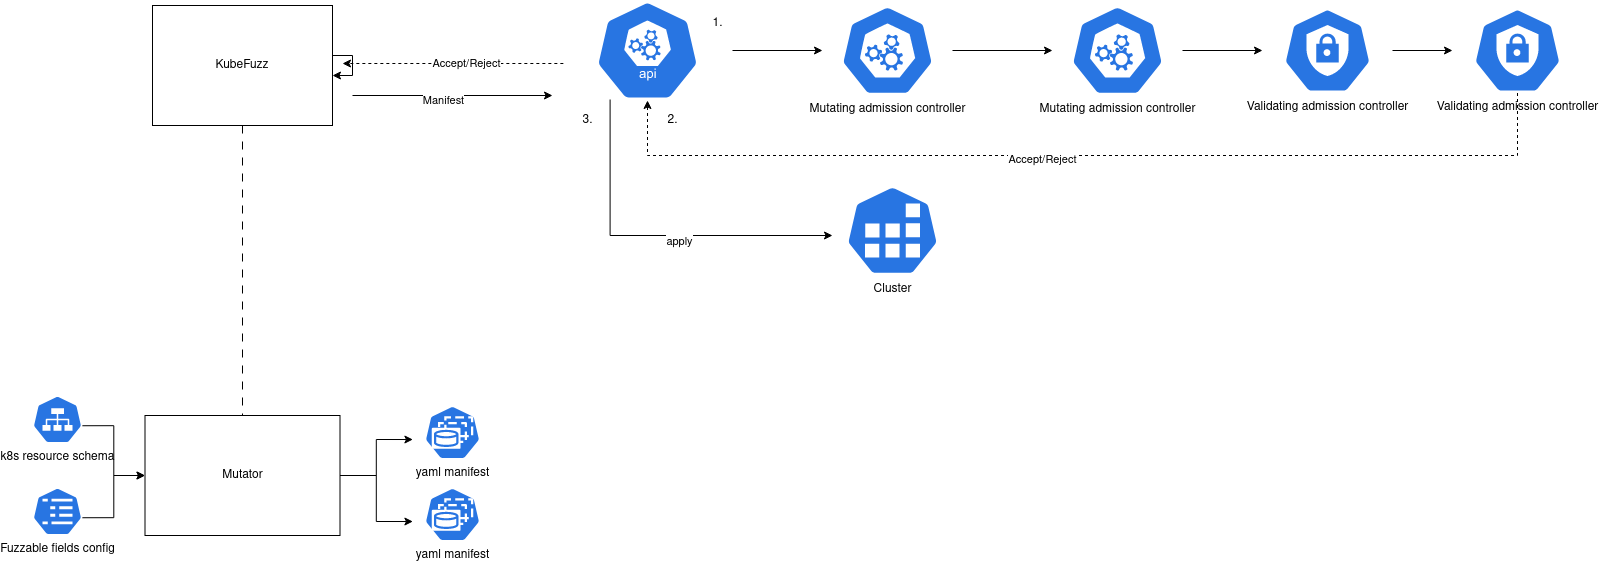

The diagram above was exported from draw.io. Its source (the exported page's mxGraphModel, read from the mxfile embedded in the PNG):
<mxGraphModel dx="2497" dy="883" grid="1" gridSize="10" guides="1" tooltips="1" connect="1" arrows="1" fold="1" page="1" pageScale="1" pageWidth="850" pageHeight="1100" math="0" shadow="0">
  <root>
    <mxCell id="0" />
    <mxCell id="1" parent="0" />
    <mxCell id="xpZIR0KVU0vcpIsX8CTf-30" style="edgeStyle=orthogonalEdgeStyle;rounded=0;orthogonalLoop=1;jettySize=auto;html=1;" edge="1" parent="1">
      <mxGeometry relative="1" as="geometry">
        <mxPoint x="550" y="140" as="targetPoint" />
        <mxPoint x="350" y="140" as="sourcePoint" />
      </mxGeometry>
    </mxCell>
    <mxCell id="xpZIR0KVU0vcpIsX8CTf-31" value="&lt;div&gt;Manifest&lt;/div&gt;" style="edgeLabel;html=1;align=center;verticalAlign=middle;resizable=0;points=[];" vertex="1" connectable="0" parent="xpZIR0KVU0vcpIsX8CTf-30">
      <mxGeometry x="-0.102" y="-4" relative="1" as="geometry">
        <mxPoint as="offset" />
      </mxGeometry>
    </mxCell>
    <mxCell id="xpZIR0KVU0vcpIsX8CTf-35" style="edgeStyle=orthogonalEdgeStyle;rounded=0;orthogonalLoop=1;jettySize=auto;html=1;exitX=0.5;exitY=1;exitDx=0;exitDy=0;endArrow=none;endFill=0;dashed=1;dashPattern=8 8;" edge="1" parent="1" source="xpZIR0KVU0vcpIsX8CTf-1" target="xpZIR0KVU0vcpIsX8CTf-32">
      <mxGeometry relative="1" as="geometry" />
    </mxCell>
    <mxCell id="xpZIR0KVU0vcpIsX8CTf-1" value="&lt;div&gt;KubeFuzz&lt;/div&gt;" style="rounded=0;whiteSpace=wrap;html=1;" vertex="1" parent="1">
      <mxGeometry x="150" y="50" width="180" height="120" as="geometry" />
    </mxCell>
    <mxCell id="xpZIR0KVU0vcpIsX8CTf-5" value="" style="edgeStyle=orthogonalEdgeStyle;rounded=0;orthogonalLoop=1;jettySize=auto;html=1;" edge="1" parent="1" source="xpZIR0KVU0vcpIsX8CTf-2" target="xpZIR0KVU0vcpIsX8CTf-3">
      <mxGeometry relative="1" as="geometry" />
    </mxCell>
    <mxCell id="xpZIR0KVU0vcpIsX8CTf-20" style="edgeStyle=orthogonalEdgeStyle;rounded=0;orthogonalLoop=1;jettySize=auto;html=1;exitX=0.28;exitY=0.99;exitDx=0;exitDy=0;exitPerimeter=0;" edge="1" parent="1" source="xpZIR0KVU0vcpIsX8CTf-2" target="xpZIR0KVU0vcpIsX8CTf-15">
      <mxGeometry relative="1" as="geometry">
        <Array as="points">
          <mxPoint x="608" y="280" />
        </Array>
      </mxGeometry>
    </mxCell>
    <mxCell id="xpZIR0KVU0vcpIsX8CTf-21" value="&lt;div&gt;apply&lt;/div&gt;" style="edgeLabel;html=1;align=center;verticalAlign=middle;resizable=0;points=[];" vertex="1" connectable="0" parent="xpZIR0KVU0vcpIsX8CTf-20">
      <mxGeometry x="0.1462" y="-5" relative="1" as="geometry">
        <mxPoint as="offset" />
      </mxGeometry>
    </mxCell>
    <mxCell id="xpZIR0KVU0vcpIsX8CTf-26" style="edgeStyle=orthogonalEdgeStyle;rounded=0;orthogonalLoop=1;jettySize=auto;html=1;exitX=0.005;exitY=0.63;exitDx=0;exitDy=0;exitPerimeter=0;dashed=1;" edge="1" parent="1" source="xpZIR0KVU0vcpIsX8CTf-2">
      <mxGeometry relative="1" as="geometry">
        <mxPoint x="340" y="108" as="targetPoint" />
      </mxGeometry>
    </mxCell>
    <mxCell id="xpZIR0KVU0vcpIsX8CTf-29" value="Accept/Reject" style="edgeLabel;html=1;align=center;verticalAlign=middle;resizable=0;points=[];" vertex="1" connectable="0" parent="xpZIR0KVU0vcpIsX8CTf-26">
      <mxGeometry x="-0.1249" y="-1" relative="1" as="geometry">
        <mxPoint as="offset" />
      </mxGeometry>
    </mxCell>
    <mxCell id="xpZIR0KVU0vcpIsX8CTf-2" value="" style="sketch=0;html=1;dashed=0;whitespace=wrap;fillColor=#2875E2;strokeColor=#ffffff;points=[[0.005,0.63,0],[0.1,0.2,0],[0.9,0.2,0],[0.5,0,0],[0.995,0.63,0],[0.72,0.99,0],[0.5,1,0],[0.28,0.99,0]];verticalLabelPosition=bottom;align=center;verticalAlign=top;shape=mxgraph.kubernetes.icon;prIcon=api" vertex="1" parent="1">
      <mxGeometry x="560" y="45" width="170" height="100" as="geometry" />
    </mxCell>
    <mxCell id="xpZIR0KVU0vcpIsX8CTf-10" value="" style="edgeStyle=orthogonalEdgeStyle;rounded=0;orthogonalLoop=1;jettySize=auto;html=1;" edge="1" parent="1" source="xpZIR0KVU0vcpIsX8CTf-3" target="xpZIR0KVU0vcpIsX8CTf-9">
      <mxGeometry relative="1" as="geometry" />
    </mxCell>
    <mxCell id="xpZIR0KVU0vcpIsX8CTf-3" value="&lt;div&gt;Mutating admission controller &lt;br&gt;&lt;/div&gt;" style="sketch=0;html=1;dashed=0;whitespace=wrap;fillColor=#2875E2;strokeColor=#ffffff;points=[[0.005,0.63,0],[0.1,0.2,0],[0.9,0.2,0],[0.5,0,0],[0.995,0.63,0],[0.72,0.99,0],[0.5,1,0],[0.28,0.99,0]];verticalLabelPosition=bottom;align=center;verticalAlign=top;shape=mxgraph.kubernetes.icon;prIcon=master" vertex="1" parent="1">
      <mxGeometry x="820" y="50" width="130" height="90" as="geometry" />
    </mxCell>
    <mxCell id="xpZIR0KVU0vcpIsX8CTf-12" value="" style="edgeStyle=orthogonalEdgeStyle;rounded=0;orthogonalLoop=1;jettySize=auto;html=1;" edge="1" parent="1" source="xpZIR0KVU0vcpIsX8CTf-9" target="xpZIR0KVU0vcpIsX8CTf-11">
      <mxGeometry relative="1" as="geometry" />
    </mxCell>
    <mxCell id="xpZIR0KVU0vcpIsX8CTf-9" value="&lt;div&gt;Mutating admission controller &lt;br&gt;&lt;/div&gt;" style="sketch=0;html=1;dashed=0;whitespace=wrap;fillColor=#2875E2;strokeColor=#ffffff;points=[[0.005,0.63,0],[0.1,0.2,0],[0.9,0.2,0],[0.5,0,0],[0.995,0.63,0],[0.72,0.99,0],[0.5,1,0],[0.28,0.99,0]];verticalLabelPosition=bottom;align=center;verticalAlign=top;shape=mxgraph.kubernetes.icon;prIcon=master" vertex="1" parent="1">
      <mxGeometry x="1050" y="50" width="130" height="90" as="geometry" />
    </mxCell>
    <mxCell id="xpZIR0KVU0vcpIsX8CTf-14" value="" style="edgeStyle=orthogonalEdgeStyle;rounded=0;orthogonalLoop=1;jettySize=auto;html=1;" edge="1" parent="1" source="xpZIR0KVU0vcpIsX8CTf-11" target="xpZIR0KVU0vcpIsX8CTf-13">
      <mxGeometry relative="1" as="geometry" />
    </mxCell>
    <mxCell id="xpZIR0KVU0vcpIsX8CTf-11" value="Validating admission controller" style="sketch=0;html=1;dashed=0;whitespace=wrap;fillColor=#2875E2;strokeColor=#ffffff;points=[[0.005,0.63,0],[0.1,0.2,0],[0.9,0.2,0],[0.5,0,0],[0.995,0.63,0],[0.72,0.99,0],[0.5,1,0],[0.28,0.99,0]];verticalLabelPosition=bottom;align=center;verticalAlign=top;shape=mxgraph.kubernetes.icon;prIcon=c_role" vertex="1" parent="1">
      <mxGeometry x="1260" y="52.5" width="130" height="85" as="geometry" />
    </mxCell>
    <mxCell id="xpZIR0KVU0vcpIsX8CTf-16" style="edgeStyle=orthogonalEdgeStyle;rounded=0;orthogonalLoop=1;jettySize=auto;html=1;entryX=0.5;entryY=1;entryDx=0;entryDy=0;entryPerimeter=0;dashed=1;" edge="1" parent="1" source="xpZIR0KVU0vcpIsX8CTf-13" target="xpZIR0KVU0vcpIsX8CTf-2">
      <mxGeometry relative="1" as="geometry">
        <Array as="points">
          <mxPoint x="1515" y="200" />
          <mxPoint x="645" y="200" />
        </Array>
      </mxGeometry>
    </mxCell>
    <mxCell id="xpZIR0KVU0vcpIsX8CTf-17" value="Accept/Reject" style="edgeLabel;html=1;align=center;verticalAlign=middle;resizable=0;points=[];" vertex="1" connectable="0" parent="xpZIR0KVU0vcpIsX8CTf-16">
      <mxGeometry x="0.0906" y="3" relative="1" as="geometry">
        <mxPoint as="offset" />
      </mxGeometry>
    </mxCell>
    <mxCell id="xpZIR0KVU0vcpIsX8CTf-13" value="Validating admission controller" style="sketch=0;html=1;dashed=0;whitespace=wrap;fillColor=#2875E2;strokeColor=#ffffff;points=[[0.005,0.63,0],[0.1,0.2,0],[0.9,0.2,0],[0.5,0,0],[0.995,0.63,0],[0.72,0.99,0],[0.5,1,0],[0.28,0.99,0]];verticalLabelPosition=bottom;align=center;verticalAlign=top;shape=mxgraph.kubernetes.icon;prIcon=c_role" vertex="1" parent="1">
      <mxGeometry x="1450" y="52.5" width="130" height="85" as="geometry" />
    </mxCell>
    <mxCell id="xpZIR0KVU0vcpIsX8CTf-15" value="Cluster" style="sketch=0;html=1;dashed=0;whitespace=wrap;fillColor=#2875E2;strokeColor=#ffffff;points=[[0.005,0.63,0],[0.1,0.2,0],[0.9,0.2,0],[0.5,0,0],[0.995,0.63,0],[0.72,0.99,0],[0.5,1,0],[0.28,0.99,0]];verticalLabelPosition=bottom;align=center;verticalAlign=top;shape=mxgraph.kubernetes.icon;prIcon=job" vertex="1" parent="1">
      <mxGeometry x="830" y="230" width="120" height="90" as="geometry" />
    </mxCell>
    <mxCell id="xpZIR0KVU0vcpIsX8CTf-18" value="1." style="text;html=1;align=center;verticalAlign=middle;resizable=0;points=[];autosize=1;strokeColor=none;fillColor=none;" vertex="1" parent="1">
      <mxGeometry x="700" y="52.5" width="30" height="30" as="geometry" />
    </mxCell>
    <mxCell id="xpZIR0KVU0vcpIsX8CTf-19" value="2." style="text;html=1;align=center;verticalAlign=middle;resizable=0;points=[];autosize=1;strokeColor=none;fillColor=none;" vertex="1" parent="1">
      <mxGeometry x="655" y="150" width="30" height="30" as="geometry" />
    </mxCell>
    <mxCell id="xpZIR0KVU0vcpIsX8CTf-22" value="&lt;div&gt;3.&lt;/div&gt;" style="text;html=1;align=center;verticalAlign=middle;resizable=0;points=[];autosize=1;strokeColor=none;fillColor=none;" vertex="1" parent="1">
      <mxGeometry x="570" y="150" width="30" height="30" as="geometry" />
    </mxCell>
    <mxCell id="xpZIR0KVU0vcpIsX8CTf-43" style="edgeStyle=orthogonalEdgeStyle;rounded=0;orthogonalLoop=1;jettySize=auto;html=1;exitX=1;exitY=0.5;exitDx=0;exitDy=0;entryX=0.005;entryY=0.63;entryDx=0;entryDy=0;entryPerimeter=0;" edge="1" parent="1" source="xpZIR0KVU0vcpIsX8CTf-32" target="xpZIR0KVU0vcpIsX8CTf-36">
      <mxGeometry relative="1" as="geometry" />
    </mxCell>
    <mxCell id="xpZIR0KVU0vcpIsX8CTf-44" style="edgeStyle=orthogonalEdgeStyle;rounded=0;orthogonalLoop=1;jettySize=auto;html=1;exitX=1;exitY=0.5;exitDx=0;exitDy=0;entryX=0.005;entryY=0.63;entryDx=0;entryDy=0;entryPerimeter=0;" edge="1" parent="1" source="xpZIR0KVU0vcpIsX8CTf-32" target="xpZIR0KVU0vcpIsX8CTf-37">
      <mxGeometry relative="1" as="geometry" />
    </mxCell>
    <mxCell id="xpZIR0KVU0vcpIsX8CTf-32" value="Mutator" style="whiteSpace=wrap;html=1;" vertex="1" parent="1">
      <mxGeometry x="142.5" y="460" width="195" height="120" as="geometry" />
    </mxCell>
    <mxCell id="xpZIR0KVU0vcpIsX8CTf-34" style="edgeStyle=orthogonalEdgeStyle;rounded=0;orthogonalLoop=1;jettySize=auto;html=1;" edge="1" parent="1" source="xpZIR0KVU0vcpIsX8CTf-1" target="xpZIR0KVU0vcpIsX8CTf-1">
      <mxGeometry relative="1" as="geometry" />
    </mxCell>
    <mxCell id="xpZIR0KVU0vcpIsX8CTf-36" value="&lt;div&gt;yaml manifest&lt;/div&gt;" style="sketch=0;html=1;dashed=0;whitespace=wrap;fillColor=#2875E2;strokeColor=#ffffff;points=[[0.005,0.63,0],[0.1,0.2,0],[0.9,0.2,0],[0.5,0,0],[0.995,0.63,0],[0.72,0.99,0],[0.5,1,0],[0.28,0.99,0]];verticalLabelPosition=bottom;align=center;verticalAlign=top;shape=mxgraph.kubernetes.icon;prIcon=sts" vertex="1" parent="1">
      <mxGeometry x="410" y="450" width="80" height="54" as="geometry" />
    </mxCell>
    <mxCell id="xpZIR0KVU0vcpIsX8CTf-37" value="yaml manifest" style="sketch=0;html=1;dashed=0;whitespace=wrap;fillColor=#2875E2;strokeColor=#ffffff;points=[[0.005,0.63,0],[0.1,0.2,0],[0.9,0.2,0],[0.5,0,0],[0.995,0.63,0],[0.72,0.99,0],[0.5,1,0],[0.28,0.99,0]];verticalLabelPosition=bottom;align=center;verticalAlign=top;shape=mxgraph.kubernetes.icon;prIcon=sts" vertex="1" parent="1">
      <mxGeometry x="410" y="532" width="80" height="54" as="geometry" />
    </mxCell>
    <mxCell id="xpZIR0KVU0vcpIsX8CTf-40" style="edgeStyle=orthogonalEdgeStyle;rounded=0;orthogonalLoop=1;jettySize=auto;html=1;exitX=0.995;exitY=0.63;exitDx=0;exitDy=0;exitPerimeter=0;" edge="1" parent="1" source="xpZIR0KVU0vcpIsX8CTf-39" target="xpZIR0KVU0vcpIsX8CTf-32">
      <mxGeometry relative="1" as="geometry" />
    </mxCell>
    <mxCell id="xpZIR0KVU0vcpIsX8CTf-39" value="&lt;div&gt;k8s resource schema&lt;/div&gt;&lt;div&gt;&lt;br&gt;&lt;/div&gt;" style="sketch=0;html=1;dashed=0;whitespace=wrap;fillColor=#2875E2;strokeColor=#ffffff;points=[[0.005,0.63,0],[0.1,0.2,0],[0.9,0.2,0],[0.5,0,0],[0.995,0.63,0],[0.72,0.99,0],[0.5,1,0],[0.28,0.99,0]];verticalLabelPosition=bottom;align=center;verticalAlign=top;shape=mxgraph.kubernetes.icon;prIcon=svc" vertex="1" parent="1">
      <mxGeometry x="30" y="440" width="50" height="48" as="geometry" />
    </mxCell>
    <mxCell id="xpZIR0KVU0vcpIsX8CTf-42" style="edgeStyle=orthogonalEdgeStyle;rounded=0;orthogonalLoop=1;jettySize=auto;html=1;exitX=0.995;exitY=0.63;exitDx=0;exitDy=0;exitPerimeter=0;entryX=0;entryY=0.5;entryDx=0;entryDy=0;" edge="1" parent="1" source="xpZIR0KVU0vcpIsX8CTf-41" target="xpZIR0KVU0vcpIsX8CTf-32">
      <mxGeometry relative="1" as="geometry" />
    </mxCell>
    <mxCell id="xpZIR0KVU0vcpIsX8CTf-41" value="&lt;div&gt;Fuzzable fields config&lt;/div&gt;&lt;div&gt;&lt;br&gt;&lt;/div&gt;" style="sketch=0;html=1;dashed=0;whitespace=wrap;fillColor=#2875E2;strokeColor=#ffffff;points=[[0.005,0.63,0],[0.1,0.2,0],[0.9,0.2,0],[0.5,0,0],[0.995,0.63,0],[0.72,0.99,0],[0.5,1,0],[0.28,0.99,0]];verticalLabelPosition=bottom;align=center;verticalAlign=top;shape=mxgraph.kubernetes.icon;prIcon=cm" vertex="1" parent="1">
      <mxGeometry x="30" y="532" width="50" height="48" as="geometry" />
    </mxCell>
  </root>
</mxGraphModel>